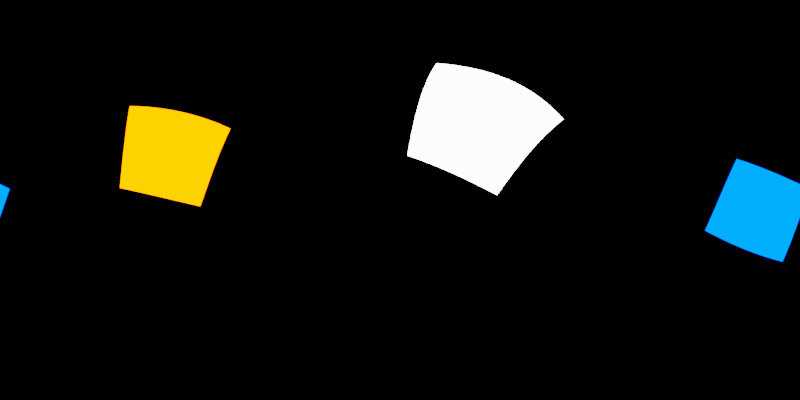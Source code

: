 # Source: studio.blend  (saved by Blender 3.5.10; exported with 4.5.12 LTS)
import bpy
from mathutils import Matrix  # noqa: F401  (used for matrix-valued properties, if any)

bpy.ops.wm.read_factory_settings(use_empty=True)
scene = bpy.context.scene
scene.name = 'Scene'

# ---- collections
col_collection = bpy.data.collections.new('Collection'); scene.collection.children.link(col_collection)

# ---- world
world_world = bpy.data.worlds.new('World'); scene.world = world_world
world_world.use_nodes = True; world_world.node_tree.nodes.clear()
_N = world_world.node_tree.nodes; _L = world_world.node_tree.links
n0 = _N.new('ShaderNodeOutputWorld'); n0.name = 'World Output'; n0.location = (300, 300)
n1 = _N.new('ShaderNodeBackground'); n1.name = 'Background'; n1.location = (10, 300)
n1.inputs[0].default_value = (0.0, 0.0, 0.0, 1.0)
_L.new(n1.outputs[0], n0.inputs[0])
n0.is_active_output = True
world_world.color = (0.05088, 0.05088, 0.05088)
world_world.use_sun_shadow = False
world_world.sun_shadow_jitter_overblur = 0.0

# ---- cameras
cam_camera_001 = bpy.data.cameras.new('Camera.001')
cam_camera_001.type = 'PANO'
cam_camera_001.panorama_type = 'EQUIRECTANGULAR'

# ---- lights
light_area = bpy.data.lights.new('Area', 'AREA')
light_area.transmission_factor = 0.0
light_area.energy = 785.4
light_area.shadow_maximum_resolution = 0.006
light_area.use_absolute_resolution = True
light_area.size = 1.0
light_area.size_y = 1.0
light_area_001 = bpy.data.lights.new('Area.001', 'AREA')
light_area_001.color = (1.0, 0.1185, 0.0)
light_area_001.transmission_factor = 0.0
light_area_001.energy = 785.4
light_area_001.shadow_maximum_resolution = 0.006
light_area_001.use_absolute_resolution = True
light_area_001.size = 1.0
light_area_001.size_y = 1.0
light_area_002 = bpy.data.lights.new('Area.002', 'AREA')
light_area_002.color = (0.0, 0.04838, 1.0)
light_area_002.transmission_factor = 0.0
light_area_002.energy = 785.4
light_area_002.shadow_maximum_resolution = 0.006
light_area_002.use_absolute_resolution = True
light_area_002.size = 1.0
light_area_002.size_y = 1.0

# ---- objects
ob_camera = bpy.data.objects.new('Camera', cam_camera_001)
ob_area = bpy.data.objects.new('Area', light_area)
ob_area_001 = bpy.data.objects.new('Area.001', light_area_001)
ob_area_002 = bpy.data.objects.new('Area.002', light_area_002)

# ---- transforms, parenting, visibility, modifiers, constraints
ob_camera.location = (0.0, 0.0, 0.0)
ob_camera.rotation_euler = (1.571, 0.0, 0.0)
ob_area.location = (2.805, 4.041, 3.198)
ob_area.rotation_euler = (-0.9536, 0.432, -0.3669)
ob_area.scale = (5.054, 5.054, 5.054)
ob_area.visible_camera = True
ob_area_001.location = (-6.472, -1.541, 2.483)
ob_area_001.rotation_euler = (-0.5786, -1.143, 0.847)
ob_area_001.scale = (5.054, 5.054, 5.054)
ob_area_001.visible_camera = True
ob_area_002.location = (2.414, -7.194, -0.6136)
ob_area_002.rotation_euler = (-1.832, -1.165, 3.734)
ob_area_002.scale = (5.054, 5.054, 5.054)
ob_area_002.visible_camera = True

# ---- collection membership
col_collection.objects.link(ob_camera)
col_collection.objects.link(ob_area)
col_collection.objects.link(ob_area_001)
col_collection.objects.link(ob_area_002)

# ---- scene / render settings (as saved in the file)
scene.camera = ob_camera
scene.frame_start = 1; scene.frame_end = 250; scene.frame_set(1)
scene.render.engine = 'CYCLES'
scene.render.resolution_x = 2048
scene.render.resolution_y = 1024
scene.cycles.samples = 256
scene.cycles.sampling_pattern = 'TABULATED_SOBOL'
scene.view_settings.view_transform = 'Filmic'
bpy.context.view_layer.update()
